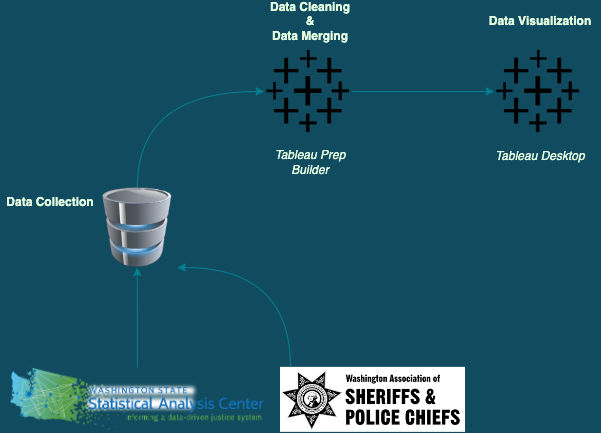

The diagram above was exported from draw.io. Its source (the exported page's mxGraphModel, read from the mxfile embedded in the PNG):
<mxGraphModel dx="2066" dy="1154" grid="1" gridSize="10" guides="1" tooltips="1" connect="1" arrows="1" fold="1" page="1" pageScale="1" pageWidth="850" pageHeight="1100" background="#114B5F" math="0" shadow="0">
  <root>
    <mxCell id="0" />
    <mxCell id="1" parent="0" />
    <mxCell id="e3zAuHQ5Yxxt-H0zaOfb-4" style="edgeStyle=orthogonalEdgeStyle;rounded=0;orthogonalLoop=1;jettySize=auto;html=1;labelBackgroundColor=#114B5F;strokeColor=#028090;fontColor=#E4FDE1;" edge="1" parent="1" source="e3zAuHQ5Yxxt-H0zaOfb-1" target="e3zAuHQ5Yxxt-H0zaOfb-3">
      <mxGeometry relative="1" as="geometry" />
    </mxCell>
    <mxCell id="e3zAuHQ5Yxxt-H0zaOfb-1" value="" style="shape=image;imageAspect=0;aspect=fixed;verticalLabelPosition=bottom;verticalAlign=top;image=https://sac.ofm.wa.gov/sites/all/themes/wasac/assets/img/logo.png;fillColor=#F45B69;strokeColor=#028090;fontColor=#E4FDE1;" vertex="1" parent="1">
      <mxGeometry x="40" y="570" width="253.69" height="64.88" as="geometry" />
    </mxCell>
    <mxCell id="e3zAuHQ5Yxxt-H0zaOfb-5" style="edgeStyle=orthogonalEdgeStyle;rounded=0;orthogonalLoop=1;jettySize=auto;html=1;entryX=1;entryY=1;entryDx=0;entryDy=0;curved=1;labelBackgroundColor=#114B5F;strokeColor=#028090;fontColor=#E4FDE1;" edge="1" parent="1" source="e3zAuHQ5Yxxt-H0zaOfb-2" target="e3zAuHQ5Yxxt-H0zaOfb-3">
      <mxGeometry relative="1" as="geometry">
        <Array as="points">
          <mxPoint x="320" y="470" />
        </Array>
      </mxGeometry>
    </mxCell>
    <mxCell id="e3zAuHQ5Yxxt-H0zaOfb-2" value="" style="shape=image;imageAspect=0;aspect=fixed;verticalLabelPosition=bottom;verticalAlign=top;image=https://www.waspc.org/assets/site/waspclogo.png;fillColor=#F45B69;strokeColor=#028090;fontColor=#E4FDE1;" vertex="1" parent="1">
      <mxGeometry x="310" y="569.86" width="185" height="65.02" as="geometry" />
    </mxCell>
    <mxCell id="e3zAuHQ5Yxxt-H0zaOfb-9" style="edgeStyle=orthogonalEdgeStyle;curved=1;rounded=0;orthogonalLoop=1;jettySize=auto;html=1;entryX=0;entryY=0.5;entryDx=0;entryDy=0;exitX=0.5;exitY=0;exitDx=0;exitDy=0;labelBackgroundColor=#114B5F;strokeColor=#028090;fontColor=#E4FDE1;" edge="1" parent="1" source="e3zAuHQ5Yxxt-H0zaOfb-3" target="e3zAuHQ5Yxxt-H0zaOfb-7">
      <mxGeometry relative="1" as="geometry" />
    </mxCell>
    <mxCell id="e3zAuHQ5Yxxt-H0zaOfb-3" value="" style="image;html=1;image=img/lib/clip_art/computers/Database_128x128.png;labelBackgroundColor=#114B5F;fillColor=#F45B69;strokeColor=#028090;fontColor=#E4FDE1;" vertex="1" parent="1">
      <mxGeometry x="126.84" y="390" width="80" height="80" as="geometry" />
    </mxCell>
    <mxCell id="e3zAuHQ5Yxxt-H0zaOfb-6" value="&lt;b&gt;Data Collection&lt;/b&gt;" style="text;html=1;strokeColor=none;fillColor=none;align=center;verticalAlign=middle;whiteSpace=wrap;rounded=0;fontColor=#E4FDE1;" vertex="1" parent="1">
      <mxGeometry x="30" y="380" width="100" height="50" as="geometry" />
    </mxCell>
    <mxCell id="e3zAuHQ5Yxxt-H0zaOfb-14" style="edgeStyle=orthogonalEdgeStyle;curved=1;rounded=0;orthogonalLoop=1;jettySize=auto;html=1;entryX=0;entryY=0.5;entryDx=0;entryDy=0;labelBackgroundColor=#114B5F;strokeColor=#028090;fontColor=#E4FDE1;" edge="1" parent="1" source="e3zAuHQ5Yxxt-H0zaOfb-7" target="e3zAuHQ5Yxxt-H0zaOfb-11">
      <mxGeometry relative="1" as="geometry" />
    </mxCell>
    <mxCell id="e3zAuHQ5Yxxt-H0zaOfb-7" value="" style="shape=image;html=1;verticalAlign=top;verticalLabelPosition=bottom;labelBackgroundColor=#114B5F;imageAspect=0;aspect=fixed;image=https://cdn1.iconfinder.com/data/icons/ionicons-fill-vol-2/512/logo-tableau-128.png;fillColor=#F45B69;strokeColor=#028090;fontColor=#E4FDE1;" vertex="1" parent="1">
      <mxGeometry x="293.69" y="250" width="88" height="88" as="geometry" />
    </mxCell>
    <mxCell id="e3zAuHQ5Yxxt-H0zaOfb-8" value="&lt;i&gt;Tableau Prep Builder&lt;/i&gt;" style="text;html=1;strokeColor=none;fillColor=none;align=center;verticalAlign=middle;whiteSpace=wrap;rounded=0;fontColor=#E4FDE1;" vertex="1" parent="1">
      <mxGeometry x="293.69" y="350" width="91.69" height="30" as="geometry" />
    </mxCell>
    <mxCell id="e3zAuHQ5Yxxt-H0zaOfb-10" value="&lt;b&gt;Data Cleaning&lt;br&gt;&amp;amp;&lt;br&gt;Data Merging&lt;br&gt;&lt;/b&gt;" style="text;html=1;strokeColor=none;fillColor=none;align=center;verticalAlign=middle;whiteSpace=wrap;rounded=0;fontColor=#E4FDE1;" vertex="1" parent="1">
      <mxGeometry x="274.53999999999996" y="204" width="130" height="40" as="geometry" />
    </mxCell>
    <mxCell id="e3zAuHQ5Yxxt-H0zaOfb-11" value="" style="shape=image;html=1;verticalAlign=top;verticalLabelPosition=bottom;labelBackgroundColor=#114B5F;imageAspect=0;aspect=fixed;image=https://cdn1.iconfinder.com/data/icons/ionicons-fill-vol-2/512/logo-tableau-128.png;fillColor=#F45B69;strokeColor=#028090;fontColor=#E4FDE1;" vertex="1" parent="1">
      <mxGeometry x="523.69" y="250" width="88" height="88" as="geometry" />
    </mxCell>
    <mxCell id="e3zAuHQ5Yxxt-H0zaOfb-12" value="&lt;i&gt;Tableau Desktop&lt;/i&gt;" style="text;html=1;strokeColor=none;fillColor=none;align=center;verticalAlign=middle;whiteSpace=wrap;rounded=0;fontColor=#E4FDE1;" vertex="1" parent="1">
      <mxGeometry x="523.69" y="344" width="91.69" height="30" as="geometry" />
    </mxCell>
    <mxCell id="e3zAuHQ5Yxxt-H0zaOfb-13" value="&lt;b&gt;Data Visualization&lt;/b&gt;" style="text;html=1;strokeColor=none;fillColor=none;align=center;verticalAlign=middle;whiteSpace=wrap;rounded=0;fontColor=#E4FDE1;" vertex="1" parent="1">
      <mxGeometry x="509.53999999999996" y="209" width="120" height="30" as="geometry" />
    </mxCell>
  </root>
</mxGraphModel>